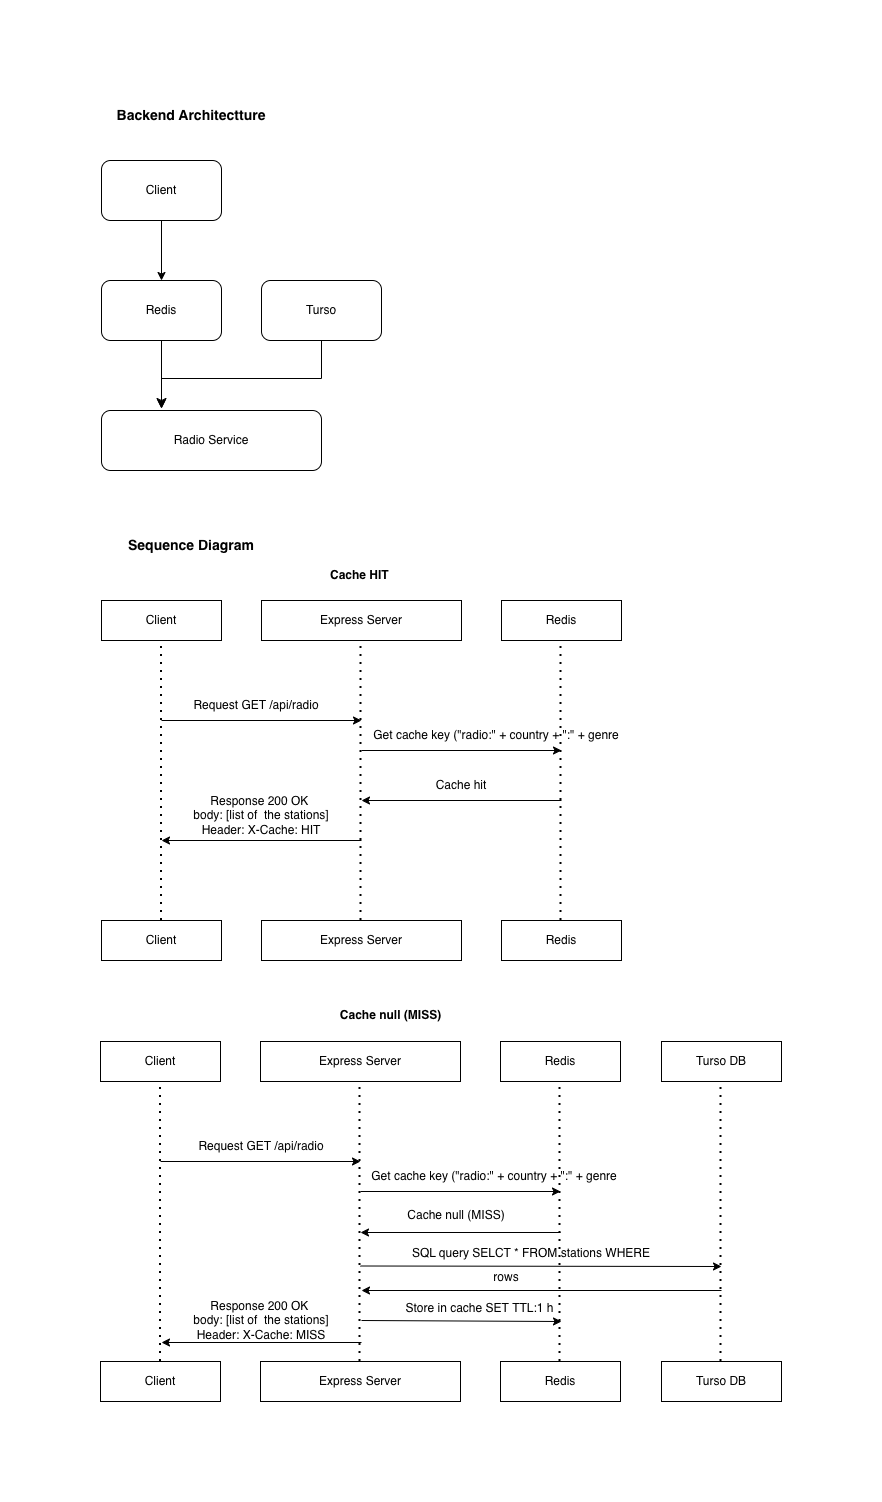

The diagram above was exported from draw.io. Its source (the exported page's mxGraphModel, read from the mxfile embedded in the PNG):
<mxGraphModel dx="1031" dy="690" grid="1" gridSize="10" guides="1" tooltips="1" connect="1" arrows="1" fold="1" page="1" pageScale="1" pageWidth="827" pageHeight="1169" math="0" shadow="0">
  <root>
    <mxCell id="0" />
    <mxCell id="1" parent="0" />
    <mxCell id="7UJxp-uFXd6q2F1vmRVV-1" parent="1" style="rounded=1;whiteSpace=wrap;html=1;" value="Client" vertex="1">
      <mxGeometry height="60" width="120" x="80" y="120" as="geometry" />
    </mxCell>
    <mxCell id="7UJxp-uFXd6q2F1vmRVV-2" parent="1" style="rounded=1;whiteSpace=wrap;html=1;" value="Redis" vertex="1">
      <mxGeometry height="60" width="120" x="80" y="240" as="geometry" />
    </mxCell>
    <mxCell id="7UJxp-uFXd6q2F1vmRVV-3" parent="1" style="rounded=1;whiteSpace=wrap;html=1;" value="Turso" vertex="1">
      <mxGeometry height="60" width="120" x="240" y="240" as="geometry" />
    </mxCell>
    <mxCell id="7UJxp-uFXd6q2F1vmRVV-4" parent="1" style="rounded=1;whiteSpace=wrap;html=1;" value="Radio Service" vertex="1">
      <mxGeometry height="60" width="220" x="80" y="370" as="geometry" />
    </mxCell>
    <mxCell id="7UJxp-uFXd6q2F1vmRVV-5" edge="1" parent="1" source="7UJxp-uFXd6q2F1vmRVV-2" style="endArrow=classic;html=1;rounded=0;exitX=0.5;exitY=1;exitDx=0;exitDy=0;" value="">
      <mxGeometry height="50" relative="1" width="50" as="geometry">
        <mxPoint x="180" y="330" as="sourcePoint" />
        <mxPoint x="140" y="368" as="targetPoint" />
      </mxGeometry>
    </mxCell>
    <mxCell id="7UJxp-uFXd6q2F1vmRVV-6" edge="1" parent="1" style="endArrow=classic;html=1;rounded=0;exitX=0.5;exitY=1;exitDx=0;exitDy=0;" value="">
      <mxGeometry height="50" relative="1" width="50" as="geometry">
        <mxPoint x="140" y="180" as="sourcePoint" />
        <mxPoint x="140" y="240" as="targetPoint" />
      </mxGeometry>
    </mxCell>
    <mxCell id="7UJxp-uFXd6q2F1vmRVV-8" edge="1" parent="1" source="7UJxp-uFXd6q2F1vmRVV-3" style="edgeStyle=elbowEdgeStyle;elbow=vertical;endArrow=classic;html=1;curved=0;rounded=0;endSize=8;startSize=8;exitX=0.5;exitY=1;exitDx=0;exitDy=0;" value="">
      <mxGeometry height="50" relative="1" width="50" as="geometry">
        <Array as="points">
          <mxPoint x="160" y="338" />
        </Array>
        <mxPoint x="300" y="308" as="sourcePoint" />
        <mxPoint x="140" y="368" as="targetPoint" />
      </mxGeometry>
    </mxCell>
    <mxCell id="7UJxp-uFXd6q2F1vmRVV-9" parent="1" style="text;html=1;whiteSpace=wrap;strokeColor=none;fillColor=none;align=center;verticalAlign=middle;rounded=0;" value="&lt;b&gt;&lt;font style=&quot;font-size: 14px;&quot;&gt;Backend Architectture&lt;/font&gt;&lt;/b&gt;" vertex="1">
      <mxGeometry height="30" width="180" x="80" y="60" as="geometry" />
    </mxCell>
    <mxCell id="7UJxp-uFXd6q2F1vmRVV-10" parent="1" style="text;html=1;whiteSpace=wrap;strokeColor=none;fillColor=none;align=center;verticalAlign=middle;rounded=0;" value="&lt;b&gt;&lt;font style=&quot;font-size: 14px;&quot;&gt;Sequence Diagram&lt;/font&gt;&lt;/b&gt;" vertex="1">
      <mxGeometry height="30" width="180" x="80" y="490" as="geometry" />
    </mxCell>
    <mxCell id="7UJxp-uFXd6q2F1vmRVV-11" parent="1" style="rounded=0;whiteSpace=wrap;html=1;" value="Client" vertex="1">
      <mxGeometry height="40" width="120" x="80" y="560" as="geometry" />
    </mxCell>
    <mxCell id="7UJxp-uFXd6q2F1vmRVV-12" parent="1" style="rounded=0;whiteSpace=wrap;html=1;" value="Express Server" vertex="1">
      <mxGeometry height="40" width="200" x="240" y="560" as="geometry" />
    </mxCell>
    <mxCell id="7UJxp-uFXd6q2F1vmRVV-13" parent="1" style="rounded=0;whiteSpace=wrap;html=1;" value="Redis" vertex="1">
      <mxGeometry height="40" width="120" x="480" y="560" as="geometry" />
    </mxCell>
    <mxCell id="7UJxp-uFXd6q2F1vmRVV-14" parent="1" style="rounded=0;whiteSpace=wrap;html=1;" value="Client" vertex="1">
      <mxGeometry height="40" width="120" x="80" y="880" as="geometry" />
    </mxCell>
    <mxCell id="7UJxp-uFXd6q2F1vmRVV-15" parent="1" style="rounded=0;whiteSpace=wrap;html=1;" value="Express Server" vertex="1">
      <mxGeometry height="40" width="200" x="240" y="880" as="geometry" />
    </mxCell>
    <mxCell id="7UJxp-uFXd6q2F1vmRVV-16" parent="1" style="rounded=0;whiteSpace=wrap;html=1;" value="Redis" vertex="1">
      <mxGeometry height="40" width="120" x="480" y="880" as="geometry" />
    </mxCell>
    <mxCell id="7UJxp-uFXd6q2F1vmRVV-17" edge="1" parent="1" source="7UJxp-uFXd6q2F1vmRVV-14" style="endArrow=none;dashed=1;html=1;dashPattern=1 3;strokeWidth=2;rounded=0;entryX=0.5;entryY=1;entryDx=0;entryDy=0;exitX=0.5;exitY=0;exitDx=0;exitDy=0;" target="7UJxp-uFXd6q2F1vmRVV-11" value="">
      <mxGeometry height="50" relative="1" width="50" as="geometry">
        <mxPoint x="300" y="700" as="sourcePoint" />
        <mxPoint x="350" y="650" as="targetPoint" />
      </mxGeometry>
    </mxCell>
    <mxCell id="7UJxp-uFXd6q2F1vmRVV-18" edge="1" parent="1" style="endArrow=none;dashed=1;html=1;dashPattern=1 3;strokeWidth=2;rounded=0;entryX=0.5;entryY=1;entryDx=0;entryDy=0;exitX=0.5;exitY=0;exitDx=0;exitDy=0;" value="">
      <mxGeometry height="50" relative="1" width="50" as="geometry">
        <mxPoint x="339.5" y="880" as="sourcePoint" />
        <mxPoint x="339.5" y="600" as="targetPoint" />
      </mxGeometry>
    </mxCell>
    <mxCell id="7UJxp-uFXd6q2F1vmRVV-19" edge="1" parent="1" style="endArrow=none;dashed=1;html=1;dashPattern=1 3;strokeWidth=2;rounded=0;entryX=0.5;entryY=1;entryDx=0;entryDy=0;exitX=0.5;exitY=0;exitDx=0;exitDy=0;" value="">
      <mxGeometry height="50" relative="1" width="50" as="geometry">
        <mxPoint x="539.5" y="880" as="sourcePoint" />
        <mxPoint x="539.5" y="600" as="targetPoint" />
      </mxGeometry>
    </mxCell>
    <mxCell id="7UJxp-uFXd6q2F1vmRVV-20" edge="1" parent="1" style="endArrow=classic;html=1;rounded=0;" value="">
      <mxGeometry height="50" relative="1" width="50" as="geometry">
        <mxPoint x="140" y="680" as="sourcePoint" />
        <mxPoint x="340" y="680" as="targetPoint" />
      </mxGeometry>
    </mxCell>
    <mxCell id="7UJxp-uFXd6q2F1vmRVV-22" edge="1" parent="1" style="endArrow=classic;html=1;rounded=0;" value="">
      <mxGeometry height="50" relative="1" width="50" as="geometry">
        <mxPoint x="340" y="800" as="sourcePoint" />
        <mxPoint x="140" y="800" as="targetPoint" />
      </mxGeometry>
    </mxCell>
    <mxCell id="7UJxp-uFXd6q2F1vmRVV-24" edge="1" parent="1" style="endArrow=classic;html=1;rounded=0;" value="">
      <mxGeometry height="50" relative="1" width="50" as="geometry">
        <mxPoint x="340" y="710" as="sourcePoint" />
        <mxPoint x="540" y="710" as="targetPoint" />
      </mxGeometry>
    </mxCell>
    <mxCell id="7UJxp-uFXd6q2F1vmRVV-25" edge="1" parent="1" style="endArrow=classic;html=1;rounded=0;" value="">
      <mxGeometry height="50" relative="1" width="50" as="geometry">
        <mxPoint x="540" y="760" as="sourcePoint" />
        <mxPoint x="340" y="760" as="targetPoint" />
      </mxGeometry>
    </mxCell>
    <mxCell id="7UJxp-uFXd6q2F1vmRVV-27" parent="1" style="text;html=1;whiteSpace=wrap;strokeColor=none;fillColor=none;align=center;verticalAlign=middle;rounded=0;" value="Request GET /api/radio" vertex="1">
      <mxGeometry height="30" width="190" x="140" y="650" as="geometry" />
    </mxCell>
    <mxCell id="7UJxp-uFXd6q2F1vmRVV-30" parent="1" style="text;html=1;whiteSpace=wrap;strokeColor=none;fillColor=none;align=center;verticalAlign=middle;rounded=0;" value="Get cache key (&quot;radio:&quot; + country + &quot;:&quot; + genre" vertex="1">
      <mxGeometry height="30" width="250" x="350" y="680" as="geometry" />
    </mxCell>
    <mxCell id="7UJxp-uFXd6q2F1vmRVV-31" parent="1" style="text;html=1;whiteSpace=wrap;strokeColor=none;fillColor=none;align=center;verticalAlign=middle;rounded=0;" value="Cache hit" vertex="1">
      <mxGeometry height="30" width="60" x="410" y="730" as="geometry" />
    </mxCell>
    <mxCell id="7UJxp-uFXd6q2F1vmRVV-33" parent="1" style="text;html=1;whiteSpace=wrap;strokeColor=none;fillColor=none;align=center;verticalAlign=middle;rounded=0;" value="&lt;b&gt;Cache HIT&amp;nbsp;&lt;/b&gt;" vertex="1">
      <mxGeometry height="30" width="120" x="280" y="520" as="geometry" />
    </mxCell>
    <mxCell id="7UJxp-uFXd6q2F1vmRVV-34" parent="1" style="rounded=0;whiteSpace=wrap;html=1;" value="Client" vertex="1">
      <mxGeometry height="40" width="120" x="79" y="1001" as="geometry" />
    </mxCell>
    <mxCell id="7UJxp-uFXd6q2F1vmRVV-35" parent="1" style="rounded=0;whiteSpace=wrap;html=1;" value="Express Server" vertex="1">
      <mxGeometry height="40" width="200" x="239" y="1001" as="geometry" />
    </mxCell>
    <mxCell id="7UJxp-uFXd6q2F1vmRVV-36" parent="1" style="rounded=0;whiteSpace=wrap;html=1;" value="Redis" vertex="1">
      <mxGeometry height="40" width="120" x="479" y="1001" as="geometry" />
    </mxCell>
    <mxCell id="7UJxp-uFXd6q2F1vmRVV-37" parent="1" style="rounded=0;whiteSpace=wrap;html=1;" value="Client" vertex="1">
      <mxGeometry height="40" width="120" x="79" y="1321" as="geometry" />
    </mxCell>
    <mxCell id="7UJxp-uFXd6q2F1vmRVV-38" parent="1" style="rounded=0;whiteSpace=wrap;html=1;" value="Express Server" vertex="1">
      <mxGeometry height="40" width="200" x="239" y="1321" as="geometry" />
    </mxCell>
    <mxCell id="7UJxp-uFXd6q2F1vmRVV-39" parent="1" style="rounded=0;whiteSpace=wrap;html=1;" value="Redis" vertex="1">
      <mxGeometry height="40" width="120" x="479" y="1321" as="geometry" />
    </mxCell>
    <mxCell id="7UJxp-uFXd6q2F1vmRVV-40" edge="1" parent="1" source="7UJxp-uFXd6q2F1vmRVV-37" style="endArrow=none;dashed=1;html=1;dashPattern=1 3;strokeWidth=2;rounded=0;entryX=0.5;entryY=1;entryDx=0;entryDy=0;exitX=0.5;exitY=0;exitDx=0;exitDy=0;" target="7UJxp-uFXd6q2F1vmRVV-34" value="">
      <mxGeometry height="50" relative="1" width="50" as="geometry">
        <mxPoint x="299" y="1141" as="sourcePoint" />
        <mxPoint x="349" y="1091" as="targetPoint" />
      </mxGeometry>
    </mxCell>
    <mxCell id="7UJxp-uFXd6q2F1vmRVV-41" edge="1" parent="1" style="endArrow=none;dashed=1;html=1;dashPattern=1 3;strokeWidth=2;rounded=0;entryX=0.5;entryY=1;entryDx=0;entryDy=0;exitX=0.5;exitY=0;exitDx=0;exitDy=0;" value="">
      <mxGeometry height="50" relative="1" width="50" as="geometry">
        <mxPoint x="338.5" y="1321" as="sourcePoint" />
        <mxPoint x="338.5" y="1041" as="targetPoint" />
      </mxGeometry>
    </mxCell>
    <mxCell id="7UJxp-uFXd6q2F1vmRVV-42" edge="1" parent="1" style="endArrow=none;dashed=1;html=1;dashPattern=1 3;strokeWidth=2;rounded=0;entryX=0.5;entryY=1;entryDx=0;entryDy=0;exitX=0.5;exitY=0;exitDx=0;exitDy=0;" value="">
      <mxGeometry height="50" relative="1" width="50" as="geometry">
        <mxPoint x="538.5" y="1321" as="sourcePoint" />
        <mxPoint x="538.5" y="1041" as="targetPoint" />
      </mxGeometry>
    </mxCell>
    <mxCell id="7UJxp-uFXd6q2F1vmRVV-43" edge="1" parent="1" style="endArrow=classic;html=1;rounded=0;" value="">
      <mxGeometry height="50" relative="1" width="50" as="geometry">
        <mxPoint x="139" y="1121" as="sourcePoint" />
        <mxPoint x="339" y="1121" as="targetPoint" />
      </mxGeometry>
    </mxCell>
    <mxCell id="7UJxp-uFXd6q2F1vmRVV-44" edge="1" parent="1" style="endArrow=classic;html=1;rounded=0;" value="">
      <mxGeometry height="50" relative="1" width="50" as="geometry">
        <mxPoint x="340" y="1302" as="sourcePoint" />
        <mxPoint x="140" y="1302" as="targetPoint" />
      </mxGeometry>
    </mxCell>
    <mxCell id="7UJxp-uFXd6q2F1vmRVV-46" edge="1" parent="1" style="endArrow=classic;html=1;rounded=0;" value="">
      <mxGeometry height="50" relative="1" width="50" as="geometry">
        <mxPoint x="339" y="1151" as="sourcePoint" />
        <mxPoint x="539" y="1151" as="targetPoint" />
      </mxGeometry>
    </mxCell>
    <mxCell id="7UJxp-uFXd6q2F1vmRVV-47" edge="1" parent="1" style="endArrow=classic;html=1;rounded=0;" value="">
      <mxGeometry height="50" relative="1" width="50" as="geometry">
        <mxPoint x="539" y="1192" as="sourcePoint" />
        <mxPoint x="339" y="1192" as="targetPoint" />
      </mxGeometry>
    </mxCell>
    <mxCell id="7UJxp-uFXd6q2F1vmRVV-48" edge="1" parent="1" style="endArrow=classic;html=1;rounded=0;" value="">
      <mxGeometry height="50" relative="1" width="50" as="geometry">
        <mxPoint x="339" y="1225.5" as="sourcePoint" />
        <mxPoint x="700" y="1226" as="targetPoint" />
      </mxGeometry>
    </mxCell>
    <mxCell id="7UJxp-uFXd6q2F1vmRVV-49" parent="1" style="text;html=1;whiteSpace=wrap;strokeColor=none;fillColor=none;align=center;verticalAlign=middle;rounded=0;" value="Request GET /api/radio" vertex="1">
      <mxGeometry height="30" width="180" x="150" y="1091" as="geometry" />
    </mxCell>
    <mxCell id="7UJxp-uFXd6q2F1vmRVV-50" parent="1" style="text;html=1;whiteSpace=wrap;strokeColor=none;fillColor=none;align=center;verticalAlign=middle;rounded=0;" value="Response 200 OK&amp;nbsp;&lt;div&gt;body: [list of&amp;nbsp; the stations]&lt;/div&gt;&lt;div&gt;Header: X-Cache: MISS&lt;/div&gt;" vertex="1">
      <mxGeometry height="30" width="180" x="150" y="1265" as="geometry" />
    </mxCell>
    <mxCell id="7UJxp-uFXd6q2F1vmRVV-51" parent="1" style="text;html=1;whiteSpace=wrap;strokeColor=none;fillColor=none;align=center;verticalAlign=middle;rounded=0;" value="Store in cache SET&amp;nbsp;&lt;span style=&quot;background-color: transparent; color: light-dark(rgb(0, 0, 0), rgb(255, 255, 255));&quot;&gt;TTL:1 h&lt;/span&gt;" vertex="1">
      <mxGeometry height="30" width="221" x="348" y="1253" as="geometry" />
    </mxCell>
    <mxCell id="7UJxp-uFXd6q2F1vmRVV-53" parent="1" style="text;html=1;whiteSpace=wrap;strokeColor=none;fillColor=none;align=center;verticalAlign=middle;rounded=0;" value="Cache null (MISS)" vertex="1">
      <mxGeometry height="30" width="190" x="340" y="1160" as="geometry" />
    </mxCell>
    <mxCell id="7UJxp-uFXd6q2F1vmRVV-54" parent="1" style="text;html=1;whiteSpace=wrap;strokeColor=none;fillColor=none;align=center;verticalAlign=middle;rounded=0;" value="&lt;b&gt;Cache null (MISS)&lt;/b&gt;" vertex="1">
      <mxGeometry height="30" width="181" x="279" y="960" as="geometry" />
    </mxCell>
    <mxCell id="7UJxp-uFXd6q2F1vmRVV-55" parent="1" style="rounded=0;whiteSpace=wrap;html=1;" value="Turso DB" vertex="1">
      <mxGeometry height="40" width="120" x="640" y="1001" as="geometry" />
    </mxCell>
    <mxCell id="7UJxp-uFXd6q2F1vmRVV-56" parent="1" style="rounded=0;whiteSpace=wrap;html=1;" value="Turso DB" vertex="1">
      <mxGeometry height="40" width="120" x="640" y="1321" as="geometry" />
    </mxCell>
    <mxCell id="7UJxp-uFXd6q2F1vmRVV-57" edge="1" parent="1" style="endArrow=none;dashed=1;html=1;dashPattern=1 3;strokeWidth=2;rounded=0;entryX=0.5;entryY=1;entryDx=0;entryDy=0;exitX=0.5;exitY=0;exitDx=0;exitDy=0;" value="">
      <mxGeometry height="50" relative="1" width="50" as="geometry">
        <mxPoint x="699.5" y="1321" as="sourcePoint" />
        <mxPoint x="699.5" y="1041" as="targetPoint" />
      </mxGeometry>
    </mxCell>
    <mxCell id="7UJxp-uFXd6q2F1vmRVV-58" parent="1" style="text;html=1;whiteSpace=wrap;strokeColor=none;fillColor=none;align=center;verticalAlign=middle;rounded=0;" value="SQL query SELCT * FROM stations WHERE" vertex="1">
      <mxGeometry height="30" width="300" x="360" y="1198" as="geometry" />
    </mxCell>
    <mxCell id="7UJxp-uFXd6q2F1vmRVV-59" edge="1" parent="1" style="endArrow=classic;html=1;rounded=0;" value="">
      <mxGeometry height="50" relative="1" width="50" as="geometry">
        <mxPoint x="700" y="1250" as="sourcePoint" />
        <mxPoint x="340" y="1250" as="targetPoint" />
      </mxGeometry>
    </mxCell>
    <mxCell id="7UJxp-uFXd6q2F1vmRVV-60" parent="1" style="text;html=1;whiteSpace=wrap;strokeColor=none;fillColor=none;align=center;verticalAlign=middle;rounded=0;" value="rows" vertex="1">
      <mxGeometry height="30" width="230" x="370" y="1222" as="geometry" />
    </mxCell>
    <mxCell id="7UJxp-uFXd6q2F1vmRVV-61" edge="1" parent="1" style="endArrow=classic;html=1;rounded=0;" value="">
      <mxGeometry height="50" relative="1" width="50" as="geometry">
        <mxPoint x="340" y="1280" as="sourcePoint" />
        <mxPoint x="540" y="1281" as="targetPoint" />
      </mxGeometry>
    </mxCell>
    <mxCell id="7UJxp-uFXd6q2F1vmRVV-63" parent="1" style="text;html=1;whiteSpace=wrap;strokeColor=none;fillColor=none;align=center;verticalAlign=middle;rounded=0;" value="Response 200 OK&amp;nbsp;&lt;div&gt;body: [list of&amp;nbsp; the stations]&lt;/div&gt;&lt;div&gt;Header: X-Cache: HIT&lt;/div&gt;" vertex="1">
      <mxGeometry height="30" width="180" x="150" y="760" as="geometry" />
    </mxCell>
    <mxCell id="7UJxp-uFXd6q2F1vmRVV-64" parent="1" style="text;html=1;whiteSpace=wrap;strokeColor=none;fillColor=none;align=center;verticalAlign=middle;rounded=0;" value="Get cache key (&quot;radio:&quot; + country + &quot;:&quot; + genre" vertex="1">
      <mxGeometry height="30" width="250" x="348" y="1121" as="geometry" />
    </mxCell>
  </root>
</mxGraphModel>